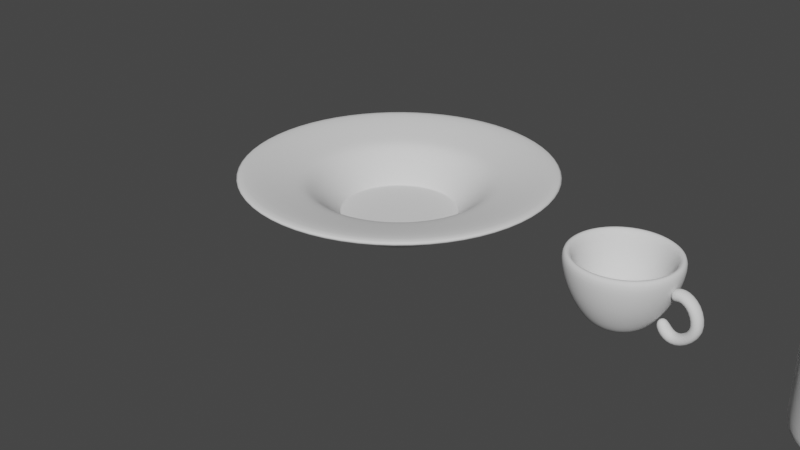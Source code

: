 # Source: 5_Blender_Models_in_7_Minutes_Tutorial___Polygon_Runway.blend  (saved by Blender 3.3.6; exported with 4.5.12 LTS)
import bpy
from mathutils import Matrix  # noqa: F401  (used for matrix-valued properties, if any)

bpy.ops.wm.read_factory_settings(use_empty=True)
scene = bpy.context.scene
scene.name = 'Scene'

# ---- collections
col_collection = bpy.data.collections.new('Collection'); scene.collection.children.link(col_collection)

# ---- world
world_world = bpy.data.worlds.new('World'); scene.world = world_world
world_world.use_nodes = True; world_world.node_tree.nodes.clear()
_N = world_world.node_tree.nodes; _L = world_world.node_tree.links
n0 = _N.new('ShaderNodeOutputWorld'); n0.name = 'World Output'; n0.location = (300, 300)
n1 = _N.new('ShaderNodeBackground'); n1.name = 'Background'; n1.location = (10, 300)
n1.inputs[0].default_value = (0.05088, 0.05088, 0.05088, 1.0)
_L.new(n1.outputs[0], n0.inputs[0])
n0.is_active_output = True
world_world.color = (0.05088, 0.05088, 0.05088)
world_world.use_sun_shadow = False
world_world.sun_shadow_jitter_overblur = 0.0

# ---- cameras
cam_camera = bpy.data.cameras.new('Camera')
cam_camera.clip_end = 100.0
cam_camera.ortho_scale = 7.314

# ---- meshes
me_vert = bpy.data.meshes.new('Vert')
me_vert.from_pydata([(0.0, 0.0, 0.0), (0.2546, 0.0, 0.0), (0.4022, -2.654e-08, 0.1975), (0.4974, -5.354e-08, 0.3985), (0.5504, -8.854e-08, 0.659)], [(0, 1), (1, 2), (2, 3), (3, 4)], [])
me_vert.update()
me_plane = bpy.data.meshes.new('Plane')
me_plane.from_pydata([(-0.06568, -0.06568, 0.0), (0.06568, -0.06568, 0.0), (-0.06568, 0.06568, 0.0), (0.06568, 0.06568, 0.0), (0.1757, -0.06568, -0.1756), (0.1757, 0.06568, -0.1756), (0.105, -0.06568, -0.4392), (0.105, 0.06568, -0.4392), (-0.1598, -0.06568, -0.5081), (-0.1598, 0.06568, -0.5081), (-0.3218, -0.06568, -0.4104), (-0.3218, 0.06568, -0.4104), (-0.3363, -0.06568, -0.2174), (-0.3363, 0.06568, -0.2174)], [], [(0, 1, 3, 2), (3, 1, 4, 5), (5, 4, 6, 7), (7, 6, 8, 9), (9, 8, 10, 11), (11, 10, 12, 13)])
me_plane.polygons.foreach_set('use_smooth', [True] * 6)
_uv = me_plane.uv_layers.new(name='UVMap')
_uv.uv.foreach_set('vector', [0.0, 0.0, 1.0, 0.0, 1.0, 1.0, 0.0, 1.0, 1.0, 1.0, 1.0, 0.0, 1.0, 0.0, 1.0, 1.0, 1.0, 1.0, 1.0, 0.0, 1.0, 0.0, 1.0, 1.0, 1.0, 1.0, 1.0, 0.0, 1.0, 0.0, 1.0, 1.0, 1.0, 1.0, 1.0, 0.0, 1.0, 0.0, 1.0, 1.0, 1.0, 1.0, 1.0, 0.0, 1.0, 0.0, 1.0, 1.0])
me_plane.update()
me_vert_001 = bpy.data.meshes.new('Vert.001')
me_vert_001.from_pydata([(0.0, 0.0, 0.0), (0.6002, 0.0, 0.0), (0.9784, -4.48e-08, 0.3335), (0.7182, -1.147e-08, 0.0854), (0.6938, 0.0, 0.0), (1.678, -6.666e-08, 0.4961), (1.07, -4.765e-08, 0.3547)], [(0, 1), (3, 2), (4, 3), (1, 4), (6, 5), (2, 6)], [])
me_vert_001.update()
me_vert_002 = bpy.data.meshes.new('Vert.002')
me_vert_002.from_pydata([(0.0, 0.0, 0.0), (0.4816, 0.0, 0.0), (0.5935, 0.0, 1.254), (0.5935, 0.0, 0.1084), (0.5935, 0.0, 0.0), (0.5935, 0.0, 1.352)], [(0, 1), (3, 2), (4, 3), (1, 4), (2, 5)], [])
me_vert_002.update()
me_plane_002 = bpy.data.meshes.new('Plane.002')
me_plane_002.from_pydata([(-0.06568, -0.06568, 0.0), (0.1795, -0.06568, -0.07386), (-0.06568, 0.06568, 0.0), (0.1795, 0.06568, -0.07386), (0.289, -0.06568, -0.3159), (0.289, 0.06568, -0.3159), (0.2031, -0.06568, -0.6259), (0.2031, 0.06568, -0.6259), (-0.01209, -0.06568, -0.8718), (-0.01209, 0.06568, -0.8718), (-0.3076, -0.06568, -0.951), (-0.3076, 0.06568, -0.951), (-0.4709, -0.06568, -0.8415), (-0.4709, 0.06568, -0.8415), (-0.5313, -0.06568, -0.6473), (-0.5313, 0.06568, -0.6473), (-0.06568, -0.02755, 0.0), (0.1795, -0.02755, -0.07386), (0.289, -0.02755, -0.3159), (0.2031, -0.02755, -0.6259), (-0.01209, -0.02755, -0.8718), (-0.3076, -0.02755, -0.951), (-0.4709, -0.02755, -0.8415), (-0.5313, -0.02755, -0.6473), (0.1795, 0.02166, -0.07386), (0.289, 0.02166, -0.3159), (0.2031, 0.02166, -0.6259), (-0.01209, 0.02166, -0.8718), (-0.3076, 0.02166, -0.951), (-0.4709, 0.02166, -0.8415), (-0.5313, 0.02166, -0.6473), (-0.06568, 0.02166, 0.0)], [], [(31, 24, 3, 2), (17, 1, 4, 18), (18, 4, 6, 19), (19, 6, 8, 20), (20, 8, 10, 21), (21, 10, 12, 22), (22, 12, 14, 23), (29, 22, 23, 30), (28, 21, 22, 29), (27, 20, 21, 28), (26, 19, 20, 27), (25, 18, 19, 26), (24, 17, 18, 25), (0, 1, 17, 16), (3, 24, 25, 5), (5, 25, 26, 7), (7, 26, 27, 9), (9, 27, 28, 11), (11, 28, 29, 13), (13, 29, 30, 15), (16, 17, 24, 31)])
me_plane_002.polygons.foreach_set('use_smooth', [True] * 21)
_uv = me_plane_002.uv_layers.new(name='UVMap')
_uv.uv.foreach_set('vector', [0.0, 0.6649, 1.0, 0.6649, 1.0, 1.0, 0.0, 1.0, 1.0, 0.2903, 1.0, 0.0, 1.0, 0.0, 1.0, 0.2903, 1.0, 0.2903, 1.0, 0.0, 1.0, 0.0, 1.0, 0.2903, 1.0, 0.2903, 1.0, 0.0, 1.0, 0.0, 1.0, 0.2903, 1.0, 0.2903, 1.0, 0.0, 1.0, 0.0, 1.0, 0.2903, 1.0, 0.2903, 1.0, 0.0, 1.0, 0.0, 1.0, 0.2903, 1.0, 0.2903, 1.0, 0.0, 1.0, 0.0, 1.0, 0.2903, 1.0, 0.6649, 1.0, 0.2903, 1.0, 0.2903, 1.0, 0.6649, 1.0, 0.6649, 1.0, 0.2903, 1.0, 0.2903, 1.0, 0.6649, 1.0, 0.6649, 1.0, 0.2903, 1.0, 0.2903, 1.0, 0.6649, 1.0, 0.6649, 1.0, 0.2903, 1.0, 0.2903, 1.0, 0.6649, 1.0, 0.6649, 1.0, 0.2903, 1.0, 0.2903, 1.0, 0.6649, 1.0, 0.6649, 1.0, 0.2903, 1.0, 0.2903, 1.0, 0.6649, 0.0, 0.0, 1.0, 0.0, 1.0, 0.2903, 0.0, 0.2903, 1.0, 1.0, 1.0, 0.6649, 1.0, 0.6649, 1.0, 1.0, 1.0, 1.0, 1.0, 0.6649, 1.0, 0.6649, 1.0, 1.0, 1.0, 1.0, 1.0, 0.6649, 1.0, 0.6649, 1.0, 1.0, 1.0, 1.0, 1.0, 0.6649, 1.0, 0.6649, 1.0, 1.0, 1.0, 1.0, 1.0, 0.6649, 1.0, 0.6649, 1.0, 1.0, 1.0, 1.0, 1.0, 0.6649, 1.0, 0.6649, 1.0, 1.0, 0.0, 0.2903, 1.0, 0.2903, 1.0, 0.6649, 0.0, 0.6649])
me_plane_002.update()
me_vert_003 = bpy.data.meshes.new('Vert.003')
me_vert_003.from_pydata([(0.0, 0.0, 0.0), (0.2546, 0.0, 0.0), (0.4022, -2.654e-08, 0.1975), (0.472, -6.227e-08, 0.4635), (0.4403, -9.689e-08, 0.7211), (0.2398, -1.345e-07, 1.001), (0.2228, -1.845e-07, 1.373), (0.4685, -2.361e-07, 1.758)], [(0, 1), (1, 2), (2, 3), (3, 4), (4, 5), (5, 6), (6, 7)], [])
me_vert_003.update()
me_vert_005 = bpy.data.meshes.new('Vert.005')
me_vert_005.from_pydata([(0.0, 0.0, 0.0), (0.4448, 0.0, 0.0), (0.6346, -2.96e-08, 0.6507), (0.6346, -2.96e-08, 0.3186), (0.6346, -2.96e-08, 0.2203), (0.6346, -2.96e-08, 0.7591), (0.2889, -9.197e-08, 1.223), (0.255, -1.598e-07, 1.728), (0.4245, -2.053e-07, 2.067), (0.6447, -2.322e-07, 2.267)], [(0, 1), (3, 2), (4, 3), (1, 4), (2, 5), (5, 6), (6, 7), (7, 8), (8, 9)], [])
me_vert_005.update()
me_plane_004 = bpy.data.meshes.new('Plane.004')
me_plane_004.from_pydata([(-0.06568, -0.06568, 0.0), (0.06568, -0.06568, 0.0), (-0.06568, 0.06568, 0.0), (0.06568, 0.06568, 0.0), (0.4388, -0.06568, -0.2286), (0.4388, 0.06568, -0.2286), (0.5982, -0.06568, -0.7115), (0.5982, 0.06568, -0.7115), (0.4497, -0.06568, -1.254), (0.4497, 0.06568, -1.254), (0.0262, -0.06568, -1.518), (0.0262, 0.06568, -1.518), (-0.226, -0.06568, -1.656), (-0.226, 0.06568, -1.656), (-0.1499, -0.06568, -1.968), (-0.1499, 0.06568, -1.968), (0.05752, -0.06568, -2.032), (0.05752, 0.06568, -2.032), (0.2481, -0.06568, -1.965), (0.2481, 0.06568, -1.965), (-0.06568, 0.0, 0.0), (0.06568, 0.0, 0.0), (0.4388, 2.98e-08, -0.2286), (0.5982, 9.686e-08, -0.7115), (0.4497, 1.714e-07, -1.254), (0.0262, 2.086e-07, -1.518), (-0.226, 2.235e-07, -1.656), (-0.1499, 2.682e-07, -1.968), (0.05752, 2.757e-07, -2.032), (0.2481, 2.682e-07, -1.965)], [], [(20, 21, 3, 2), (21, 1, 4, 22), (22, 4, 6, 23), (23, 6, 8, 24), (24, 8, 10, 25), (25, 10, 12, 26), (26, 12, 14, 27), (27, 14, 16, 28), (28, 16, 18, 29), (17, 28, 29, 19), (15, 27, 28, 17), (13, 26, 27, 15), (11, 25, 26, 13), (9, 24, 25, 11), (7, 23, 24, 9), (5, 22, 23, 7), (3, 21, 22, 5), (0, 1, 21, 20)])
me_plane_004.polygons.foreach_set('use_smooth', [True] * 18)
_uv = me_plane_004.uv_layers.new(name='UVMap')
_uv.uv.foreach_set('vector', [0.0, 0.5, 1.0, 0.5, 1.0, 1.0, 0.0, 1.0, 1.0, 0.5, 1.0, 0.0, 1.0, 0.0, 1.0, 0.5, 1.0, 0.5, 1.0, 0.0, 1.0, 0.0, 1.0, 0.5, 1.0, 0.5, 1.0, 0.0, 1.0, 0.0, 1.0, 0.5, 1.0, 0.5, 1.0, 0.0, 1.0, 0.0, 1.0, 0.5, 1.0, 0.5, 1.0, 0.0, 1.0, 0.0, 1.0, 0.5, 1.0, 0.5, 1.0, 0.0, 1.0, 0.0, 1.0, 0.5, 1.0, 0.5, 1.0, 0.0, 1.0, 0.0, 1.0, 0.5, 1.0, 0.5, 1.0, 0.0, 1.0, 0.0, 1.0, 0.5, 1.0, 1.0, 1.0, 0.5, 1.0, 0.5, 1.0, 1.0, 1.0, 1.0, 1.0, 0.5, 1.0, 0.5, 1.0, 1.0, 1.0, 1.0, 1.0, 0.5, 1.0, 0.5, 1.0, 1.0, 1.0, 1.0, 1.0, 0.5, 1.0, 0.5, 1.0, 1.0, 1.0, 1.0, 1.0, 0.5, 1.0, 0.5, 1.0, 1.0, 1.0, 1.0, 1.0, 0.5, 1.0, 0.5, 1.0, 1.0, 1.0, 1.0, 1.0, 0.5, 1.0, 0.5, 1.0, 1.0, 1.0, 1.0, 1.0, 0.5, 1.0, 0.5, 1.0, 1.0, 0.0, 0.0, 1.0, 0.0, 1.0, 0.5, 0.0, 0.5])
me_plane_004.update()

# ---- objects
ob_camera = bpy.data.objects.new('Camera', cam_camera)
ob_vert = bpy.data.objects.new('Vert', me_vert)
ob_plane = bpy.data.objects.new('Plane', me_plane)
ob_vert_001 = bpy.data.objects.new('Vert.001', me_vert_001)
ob_vert_002 = bpy.data.objects.new('Vert.002', me_vert_002)
ob_plane_002 = bpy.data.objects.new('Plane.002', me_plane_002)
ob_vert_003 = bpy.data.objects.new('Vert.003', me_vert_003)
ob_vert_004 = bpy.data.objects.new('Vert.004', me_vert_005)
ob_plane_003 = bpy.data.objects.new('Plane.003', me_plane_004)

# ---- transforms, parenting, visibility, modifiers, constraints
ob_camera.location = (7.359, -6.926, 4.958)
ob_camera.rotation_euler = (1.109, 0.0, 0.8149)
ob_camera.lock_rotations_4d = False
ob_camera.empty_display_type = 'ARROWS'
ob_camera.color = (0.0, 0.0, 0.0, 0.0)
ob_camera.display_type = 'WIRE'
ob_camera.lineart.crease_threshold = 0.0
ob_vert.location = (2.723, 0.0, 0.0)
_m = ob_vert.modifiers.new('Screw', 'SCREW')
_m.use_merge_vertices = True
_m = ob_vert.modifiers.new('Solidify', 'SOLIDIFY')
_m.thickness = -0.1
_m.use_even_offset = True
_m = ob_vert.modifiers.new('Subdivision', 'SUBSURF')
_m.levels = 2
ob_plane.parent = ob_vert
ob_plane.location = (0.517, -7.209e-08, 0.5366)
ob_plane.rotation_euler = (2.399e-08, -0.5576, -8.379e-08)
_m = ob_plane.modifiers.new('Solidify', 'SOLIDIFY')
_m.thickness = 0.121
_m = ob_plane.modifiers.new('Subdivision', 'SUBSURF')
_m.levels = 2
ob_vert_001.location = (0.0, 0.0, 0.0)
_m = ob_vert_001.modifiers.new('Screw', 'SCREW')
_m.use_merge_vertices = True
_m = ob_vert_001.modifiers.new('Solidify', 'SOLIDIFY')
_m.thickness = -0.1
_m.use_even_offset = True
_m = ob_vert_001.modifiers.new('Subdivision', 'SUBSURF')
_m.levels = 2
ob_vert_002.location = (4.952, 0.0, 0.0)
_m = ob_vert_002.modifiers.new('Screw', 'SCREW')
_m.use_merge_vertices = True
_m = ob_vert_002.modifiers.new('Solidify', 'SOLIDIFY')
_m.thickness = -0.1
_m.use_even_offset = True
_m = ob_vert_002.modifiers.new('Subdivision', 'SUBSURF')
_m.levels = 2
ob_plane_002.parent = ob_vert_002
ob_plane_002.location = (0.5761, -1.503e-07, 1.118)
ob_plane_002.rotation_euler = (3.137e-08, -0.6254, -9.702e-08)
_m = ob_plane_002.modifiers.new('Solidify', 'SOLIDIFY')
_m.thickness = 0.121
_m = ob_plane_002.modifiers.new('Subdivision', 'SUBSURF')
_m.levels = 2
ob_vert_003.location = (7.394, 0.0, 0.0)
ob_vert_003.scale = (1.277, 1.277, 1.277)
_m = ob_vert_003.modifiers.new('Screw', 'SCREW')
_m.use_merge_vertices = True
_m = ob_vert_003.modifiers.new('Solidify', 'SOLIDIFY')
_m.thickness = -0.1
_m.use_even_offset = True
_m = ob_vert_003.modifiers.new('Subdivision', 'SUBSURF')
_m.levels = 2
ob_vert_004.location = (9.354, 0.0, 0.0)
_m = ob_vert_004.modifiers.new('Screw', 'SCREW')
_m.use_merge_vertices = True
_m = ob_vert_004.modifiers.new('Solidify', 'SOLIDIFY')
_m.thickness = -0.1
_m.use_even_offset = True
_m = ob_vert_004.modifiers.new('Subdivision', 'SUBSURF')
_m.levels = 2
ob_plane_003.parent = ob_vert_004
ob_plane_003.location = (0.4507, -2.782e-07, 2.071)
ob_plane_003.rotation_euler = (4.943e-09, -0.2672, -3.678e-08)
_m = ob_plane_003.modifiers.new('Solidify', 'SOLIDIFY')
_m.thickness = 0.121
_m = ob_plane_003.modifiers.new('Subdivision', 'SUBSURF')
_m.levels = 2

# ---- collection membership
col_collection.objects.link(ob_camera)
col_collection.objects.link(ob_vert)
col_collection.objects.link(ob_plane)
col_collection.objects.link(ob_vert_001)
col_collection.objects.link(ob_vert_002)
col_collection.objects.link(ob_plane_002)
col_collection.objects.link(ob_vert_003)
col_collection.objects.link(ob_vert_004)
col_collection.objects.link(ob_plane_003)

# ---- scene / render settings (as saved in the file)
scene.camera = ob_camera
scene.frame_start = 1; scene.frame_end = 250; scene.frame_set(1)
scene.render.engine = 'BLENDER_EEVEE_NEXT'
scene.cycles.sampling_pattern = 'TABULATED_SOBOL'
scene.cycles.use_light_tree = False
scene.view_settings.view_transform = 'Filmic'
bpy.context.view_layer.update()

# ---- added for rendering (the .blend has no usable light): sun
light_auto_sun = bpy.data.lights.new('AutoSun', 'SUN')
light_auto_sun.energy = 3.0
light_auto_sun.angle = 0.0523599
ob_auto_sun = bpy.data.objects.new('AutoSun', light_auto_sun)
scene.collection.objects.link(ob_auto_sun)
ob_auto_sun.rotation_euler = (0.872665, 0.174533, 0.523599)
bpy.context.view_layer.update()
